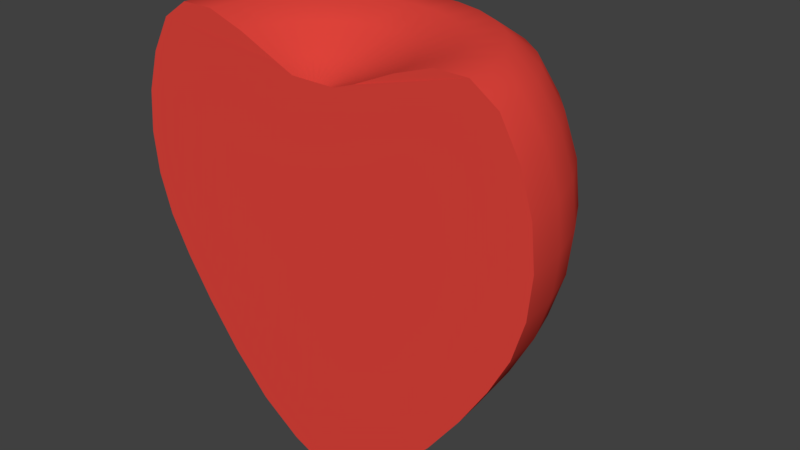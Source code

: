 # Source: Strawberry_Split.blend  (saved by Blender 2.78.0; exported with 4.5.12 LTS)
import bpy
from mathutils import Matrix  # noqa: F401  (used for matrix-valued properties, if any)

bpy.ops.wm.read_factory_settings(use_empty=True)
scene = bpy.context.scene
scene.name = 'Scene'

# ---- collections
col_collection_1 = bpy.data.collections.new('Collection 1'); scene.collection.children.link(col_collection_1)

# ---- materials (node trees are filled in below, after node groups)
mat_material_002 = bpy.data.materials.new('Material.002')
mat_material_002.alpha_threshold = 0.0
mat_material_002.use_transparent_shadow = False
mat_material_002.diffuse_color = (0.8, 0.06162, 0.04723, 1.0)
mat_material_002.roughness = 0.5
mat_material_003 = bpy.data.materials.new('Material.003')
mat_material_003.alpha_threshold = 0.0
mat_material_003.use_transparent_shadow = False
mat_material_003.diffuse_color = (0.8, 0.5806, 0.009803, 1.0)
mat_material_003.roughness = 0.5

# ---- material node trees

# ---- world
world_world = bpy.data.worlds.new('World'); scene.world = world_world
world_world.color = (0.05088, 0.05088, 0.05088)
world_world.use_sun_shadow = False
world_world.sun_shadow_jitter_overblur = 0.0
world_world.cycles.sampling_method = 'MANUAL'

# ---- meshes
me_sphere_001 = bpy.data.meshes.new('Sphere.001')
me_sphere_001.from_pydata([(0.1951, -3.266e-07, 0.4924), (0.3827, -3.192e-07, 0.576), (0.5556, -3.117e-07, 0.6346), (0.7071, -3.192e-07, 0.6335), (0.8315, -3.341e-07, 0.5481), (0.9239, -2.745e-07, 0.3822), (0.9808, -3.937e-07, 0.1951), (1.0, -3.788e-07, 7.55e-08), (0.9808, -3.937e-07, -0.1951), (0.9239, -2.298e-07, -0.3827), (0.8315, -3.341e-07, -0.5587), (0.7071, -3.192e-07, -0.7526), (0.5556, -3.415e-07, -0.9555), (0.3827, -3.043e-07, -1.14), (0.1951, -3.08e-07, -1.274), (-0.1951, -3.117e-07, 0.4924), (-0.3827, -2.819e-07, 0.576), (-0.5556, -2.819e-07, 0.6346), (-0.7071, -1.851e-07, 0.6335), (-0.8315, -1.404e-07, 0.5481), (-0.9239, -3.192e-07, 0.3822), (-0.9808, -9.567e-08, 0.1951), (-1.0, -1.404e-07, 7.55e-08), (-0.9808, -9.567e-08, -0.1951), (-0.9239, -3.192e-07, -0.3827), (-0.8315, -1.404e-07, -0.5587), (-0.7071, -1.851e-07, -0.7526), (-0.5556, -2.596e-07, -0.9555), (-0.3827, -2.521e-07, -1.14), (-0.1951, -3.155e-07, -1.274), (0.1048, -0.01032, 0.462), (0.105, -0.01034, -1.298), (-0.1048, -0.01032, 0.462), (-0.105, -0.01034, -1.298)], [], [(1, 0, 30, 32, 15, 16, 17, 18, 19, 20, 21, 22, 23, 24, 25, 26, 27, 28, 29, 33, 31, 14, 13, 12, 11, 10, 9, 8, 7, 6, 5, 4, 3, 2)])
me_sphere_001.polygons.foreach_set('use_smooth', [True] * 1)
_uv = me_sphere_001.uv_layers.new(name='UVMap')
_uv.uv.foreach_set('vector', [0.6701, 0.6617, 0.5777, 0.6204, 0.5336, 0.6104, 0.452, 0.6149, 0.414, 0.6273, 0.3415, 0.6674, 0.2736, 0.7154, 0.1812, 0.7047, 0.09551, 0.6674, 0.04463, 0.5897, 0.04375, 0.5083, 0.04643, 0.428, 0.06216, 0.3732, 0.08142, 0.3055, 0.1354, 0.2457, 0.1753, 0.2132, 0.2342, 0.1584, 0.2882, 0.0812, 0.3714, 0.04145, 0.4521, 0.03927, 0.5675, 0.05315, 0.6223, 0.07847, 0.6902, 0.1113, 0.7656, 0.1654, 0.8259, 0.2318, 0.8795, 0.2933, 0.9258, 0.3553, 0.9359, 0.408, 0.9653, 0.4802, 0.9404, 0.5281, 0.8738, 0.6049, 0.858, 0.6364, 0.8029, 0.6713, 0.718, 0.6693])
me_sphere_001.materials.append(mat_material_002)
me_sphere_001.materials.append(mat_material_003)
me_sphere_001.use_remesh_preserve_volume = False
me_sphere_001.use_remesh_preserve_attributes = False
me_sphere_001.use_mirror_vertex_groups = False
me_sphere_001.update()
me_sphere = bpy.data.meshes.new('Sphere')
me_sphere.from_pydata([(0.03806, 0.1913, 0.4924), (0.07466, 0.3753, 0.576), (0.1084, 0.5449, 0.6346), (0.1379, 0.6935, 0.6335), (0.1622, 0.8155, 0.5481), (0.1802, 0.9061, 0.3822), (0.1913, 0.9619, 0.1951), (0.1951, 0.9808, 7.55e-08), (0.1913, 0.9619, -0.1951), (0.1802, 0.9061, -0.3827), (0.1622, 0.8155, -0.5587), (0.1379, 0.6935, -0.7526), (0.1084, 0.5449, -0.9555), (0.07466, 0.3753, -1.14), (0.03806, 0.1913, -1.274), (0.07466, 0.1802, 0.4924), (0.1464, 0.3536, 0.576), (0.2126, 0.5133, 0.6346), (0.2706, 0.6533, 0.6335), (0.3182, 0.7682, 0.5481), (0.3536, 0.8536, 0.3822), (0.3753, 0.9061, 0.1951), (0.3827, 0.9239, 7.55e-08), (0.3753, 0.9061, -0.1951), (0.3536, 0.8536, -0.3827), (0.3182, 0.7682, -0.5587), (0.2706, 0.6533, -0.7526), (0.2126, 0.5133, -0.9555), (0.1464, 0.3536, -1.14), (0.07466, 0.1802, -1.274), (0.1084, 0.1622, 0.4924), (0.2126, 0.3182, 0.576), (0.3087, 0.4619, 0.6346), (0.3928, 0.5879, 0.6335), (0.4619, 0.6913, 0.5481), (0.5133, 0.7682, 0.3822), (0.5449, 0.8155, 0.1951), (0.5556, 0.8315, 7.55e-08), (0.5449, 0.8155, -0.1951), (0.5133, 0.7682, -0.3827), (0.4619, 0.6913, -0.5587), (0.3928, 0.5879, -0.7526), (0.3087, 0.4619, -0.9555), (0.2126, 0.3182, -1.14), (0.1084, 0.1622, -1.274), (0.1379, 0.1379, 0.4924), (0.2706, 0.2706, 0.576), (0.3928, 0.3928, 0.6346), (0.5, 0.5, 0.6335), (0.5879, 0.5879, 0.5481), (0.6533, 0.6533, 0.3822), (0.6935, 0.6935, 0.1951), (0.7071, 0.7071, 7.55e-08), (0.6935, 0.6935, -0.1951), (0.6533, 0.6533, -0.3827), (0.5879, 0.5879, -0.5587), (0.5, 0.5, -0.7526), (0.3928, 0.3928, -0.9555), (0.2706, 0.2706, -1.14), (0.1379, 0.1379, -1.274), (0.1622, 0.1084, 0.4924), (0.3182, 0.2126, 0.576), (0.4619, 0.3087, 0.6346), (0.5879, 0.3928, 0.6335), (0.6913, 0.4619, 0.5481), (0.7682, 0.5133, 0.3822), (0.8155, 0.5449, 0.1951), (0.8315, 0.5556, 7.55e-08), (0.8155, 0.5449, -0.1951), (0.7682, 0.5133, -0.3827), (0.6913, 0.4619, -0.5587), (0.5879, 0.3928, -0.7526), (0.4619, 0.3087, -0.9555), (0.3182, 0.2126, -1.14), (0.1622, 0.1084, -1.274), (0.0, -0.007897, -1.293), (0.1802, 0.07466, 0.4924), (0.3536, 0.1464, 0.576), (0.5133, 0.2126, 0.6346), (0.6533, 0.2706, 0.6335), (0.7682, 0.3182, 0.5481), (0.8536, 0.3536, 0.3822), (0.9061, 0.3753, 0.1951), (0.9239, 0.3827, 7.55e-08), (0.9061, 0.3753, -0.1951), (0.8536, 0.3536, -0.3827), (0.7682, 0.3182, -0.5587), (0.6533, 0.2706, -0.7526), (0.5133, 0.2126, -0.9555), (0.3536, 0.1464, -1.14), (0.1802, 0.07466, -1.274), (0.1913, 0.03806, 0.4924), (0.3753, 0.07466, 0.576), (0.5449, 0.1084, 0.6346), (0.6935, 0.1379, 0.6335), (0.8155, 0.1622, 0.5481), (0.9061, 0.1802, 0.3822), (0.9619, 0.1913, 0.1951), (0.9808, 0.1951, 7.55e-08), (0.9619, 0.1913, -0.1951), (0.9061, 0.1802, -0.3827), (0.8155, 0.1622, -0.5587), (0.6935, 0.1379, -0.7526), (0.5449, 0.1084, -0.9555), (0.3753, 0.07466, -1.14), (0.1913, 0.03806, -1.274), (0.1951, -3.266e-07, 0.4924), (0.3827, -3.192e-07, 0.576), (0.5556, -3.117e-07, 0.6346), (0.7071, -3.192e-07, 0.6335), (0.8315, -3.341e-07, 0.5481), (0.9239, -2.745e-07, 0.3822), (0.9808, -3.937e-07, 0.1951), (1.0, -3.788e-07, 7.55e-08), (0.9808, -3.937e-07, -0.1951), (0.9239, -2.298e-07, -0.3827), (0.8315, -3.341e-07, -0.5587), (0.7071, -3.192e-07, -0.7526), (0.5556, -3.415e-07, -0.9555), (0.3827, -3.043e-07, -1.14), (0.1951, -3.08e-07, -1.274), (-1.81e-07, -5.968e-07, 0.4259), (-0.1951, -3.117e-07, 0.4924), (-0.3827, -2.819e-07, 0.576), (-0.5556, -2.819e-07, 0.6346), (-0.7071, -1.851e-07, 0.6335), (-0.8315, -1.404e-07, 0.5481), (-0.9239, -3.192e-07, 0.3822), (-0.9808, -9.567e-08, 0.1951), (-1.0, -1.404e-07, 7.55e-08), (-0.9808, -9.567e-08, -0.1951), (-0.9239, -3.192e-07, -0.3827), (-0.8315, -1.404e-07, -0.5587), (-0.7071, -1.851e-07, -0.7526), (-0.5556, -2.596e-07, -0.9555), (-0.3827, -2.521e-07, -1.14), (-0.1951, -3.155e-07, -1.274), (-0.1913, 0.03806, 0.4924), (-0.3753, 0.07466, 0.576), (-0.5449, 0.1084, 0.6346), (-0.6935, 0.1379, 0.6335), (-0.8155, 0.1622, 0.5481), (-0.9061, 0.1802, 0.3822), (-0.9619, 0.1913, 0.1951), (-0.9808, 0.1951, 7.55e-08), (-0.9619, 0.1913, -0.1951), (-0.9061, 0.1802, -0.3827), (-0.8155, 0.1622, -0.5587), (-0.6935, 0.1379, -0.7526), (-0.5449, 0.1084, -0.9555), (-0.3753, 0.07466, -1.14), (-0.1913, 0.03806, -1.274), (-0.1802, 0.07466, 0.4924), (-0.3536, 0.1464, 0.576), (-0.5133, 0.2126, 0.6346), (-0.6533, 0.2706, 0.6335), (-0.7682, 0.3182, 0.5481), (-0.8536, 0.3536, 0.3822), (-0.9061, 0.3753, 0.1951), (-0.9239, 0.3827, 7.55e-08), (-0.9061, 0.3753, -0.1951), (-0.8536, 0.3536, -0.3827), (-0.7682, 0.3182, -0.5587), (-0.6533, 0.2706, -0.7526), (-0.5133, 0.2126, -0.9555), (-0.3536, 0.1464, -1.14), (-0.1802, 0.07466, -1.274), (-0.1622, 0.1084, 0.4924), (-0.3182, 0.2126, 0.576), (-0.4619, 0.3087, 0.6346), (-0.5879, 0.3928, 0.6335), (-0.6913, 0.4619, 0.5481), (-0.7682, 0.5133, 0.3822), (-0.8155, 0.5449, 0.1951), (-0.8315, 0.5556, 7.55e-08), (-0.8155, 0.5449, -0.1951), (-0.7682, 0.5133, -0.3827), (-0.6913, 0.4619, -0.5587), (-0.5879, 0.3928, -0.7526), (-0.4619, 0.3087, -0.9555), (-0.3182, 0.2126, -1.14), (-0.1622, 0.1084, -1.274), (-0.1379, 0.1379, 0.4924), (-0.2706, 0.2706, 0.576), (-0.3928, 0.3928, 0.6346), (-0.5, 0.5, 0.6335), (-0.5879, 0.5879, 0.5481), (-0.6533, 0.6533, 0.3822), (-0.6935, 0.6935, 0.1951), (-0.7071, 0.7071, 7.55e-08), (-0.6935, 0.6935, -0.1951), (-0.6533, 0.6533, -0.3827), (-0.5879, 0.5879, -0.5587), (-0.5, 0.5, -0.7526), (-0.3928, 0.3928, -0.9555), (-0.2706, 0.2706, -1.14), (-0.1379, 0.1379, -1.274), (-0.1084, 0.1622, 0.4924), (-0.2126, 0.3182, 0.576), (-0.3087, 0.4619, 0.6346), (-0.3928, 0.5879, 0.6335), (-0.4619, 0.6913, 0.5481), (-0.5133, 0.7682, 0.3822), (-0.5449, 0.8155, 0.1951), (-0.5556, 0.8315, 7.55e-08), (-0.5449, 0.8155, -0.1951), (-0.5133, 0.7682, -0.3827), (-0.4619, 0.6913, -0.5587), (-0.3928, 0.5879, -0.7526), (-0.3087, 0.4619, -0.9555), (-0.2126, 0.3182, -1.14), (-0.1084, 0.1622, -1.274), (-0.07466, 0.1802, 0.4924), (-0.1464, 0.3536, 0.576), (-0.2126, 0.5133, 0.6346), (-0.2706, 0.6533, 0.6335), (-0.3182, 0.7682, 0.5481), (-0.3536, 0.8536, 0.3822), (-0.3753, 0.9061, 0.1951), (-0.3827, 0.9239, 7.55e-08), (-0.3753, 0.9061, -0.1951), (-0.3536, 0.8536, -0.3827), (-0.3182, 0.7682, -0.5587), (-0.2706, 0.6533, -0.7526), (-0.2126, 0.5133, -0.9555), (-0.1464, 0.3536, -1.14), (-0.07466, 0.1802, -1.274), (-0.03806, 0.1913, 0.4924), (-0.07466, 0.3753, 0.576), (-0.1084, 0.5449, 0.6346), (-0.1379, 0.6935, 0.6335), (-0.1622, 0.8155, 0.5481), (-0.1802, 0.9061, 0.3822), (-0.1913, 0.9619, 0.1951), (-0.1951, 0.9808, 7.55e-08), (-0.1913, 0.9619, -0.1951), (-0.1802, 0.9061, -0.3827), (-0.1622, 0.8155, -0.5587), (-0.1379, 0.6935, -0.7526), (-0.1084, 0.5449, -0.9555), (-0.07466, 0.3753, -1.14), (-0.03806, 0.1913, -1.274), (3.749e-08, 0.1951, 0.4924), (7.847e-08, 0.3827, 0.576), (1.083e-07, 0.5556, 0.6346), (1.53e-07, 0.7071, 0.6335), (2.722e-07, 0.8315, 0.5481), (6.357e-08, 0.9239, 0.3822), (2.573e-07, 0.9808, 0.1951), (2.722e-07, 1.0, 7.55e-08), (2.573e-07, 0.9808, -0.1951), (6.357e-08, 0.9239, -0.3827), (2.722e-07, 0.8315, -0.5587), (1.53e-07, 0.7071, -0.7526), (1.232e-07, 0.5556, -0.9555), (7.847e-08, 0.3827, -1.14), (1.514e-08, 0.1951, -1.274), (0.01032, 0.1048, 0.462), (0.01034, 0.105, -1.298), (0.03057, 0.1008, 0.462), (0.03062, 0.1009, -1.298), (0.04965, 0.09288, 0.462), (0.04972, 0.09302, -1.298), (0.06681, 0.08141, 0.462), (0.06691, 0.08153, -1.298), (0.08141, 0.06681, 0.462), (0.08153, 0.06691, -1.298), (0.09288, 0.04965, 0.462), (0.09302, 0.04972, -1.298), (0.1008, 0.03057, 0.462), (0.1009, 0.03062, -1.298), (0.1048, 0.01032, 0.462), (0.105, 0.01034, -1.298), (0.1048, -0.01032, 0.462), (0.105, -0.01034, -1.298), (-0.1048, -0.01032, 0.462), (-0.105, -0.01034, -1.298), (-0.1048, 0.01032, 0.462), (-0.105, 0.01034, -1.298), (-0.1008, 0.03057, 0.462), (-0.1009, 0.03062, -1.298), (-0.09302, 0.04972, -1.298), (-0.09288, 0.04965, 0.462), (-0.08141, 0.06681, 0.462), (-0.08153, 0.06691, -1.298), (-0.06681, 0.08141, 0.462), (-0.06691, 0.08153, -1.298), (-0.04965, 0.09288, 0.462), (-0.04972, 0.09302, -1.298), (-0.03057, 0.1008, 0.462), (-0.03062, 0.1009, -1.298), (-0.01032, 0.1048, 0.462), (-0.01034, 0.105, -1.298)], [], [(242, 121, 257), (75, 256, 258), (0, 121, 259), (75, 14, 260), (15, 121, 261), (75, 29, 262), (30, 121, 263), (75, 44, 264), (45, 121, 265), (75, 59, 266), (60, 121, 267), (75, 74, 268), (76, 121, 269), (75, 90, 270), (91, 121, 271), (75, 105, 272), (106, 121, 273), (75, 120, 274), (122, 121, 277), (75, 136, 278), (74, 73, 89, 90), (14, 13, 28, 29), (211, 210, 225, 226), (151, 150, 165, 166), (89, 88, 103, 104), (28, 27, 42, 43), (225, 224, 239, 240), (165, 164, 179, 180), (103, 102, 117, 118), (42, 41, 56, 57), (137, 121, 279), (75, 151, 280), (239, 238, 253, 254), (179, 178, 193, 194), (133, 132, 147, 148), (75, 166, 281), (56, 55, 70, 71), (253, 252, 10, 11), (193, 192, 207, 208), (192, 177, 176, 191), (252, 237, 236, 251), (55, 40, 39, 54), (116, 101, 100, 115), (131, 130, 145, 146), (152, 121, 282), (54, 53, 68, 69), (251, 250, 8, 9), (191, 190, 205, 206), (167, 121, 283), (75, 181, 284), (145, 144, 159, 160), (68, 67, 83, 84), (8, 7, 22, 23), (205, 204, 219, 220), (159, 158, 173, 174), (83, 82, 97, 98), (22, 21, 36, 37), (219, 218, 233, 234), (173, 172, 187, 188), (182, 121, 285), (75, 196, 286), (97, 96, 111, 112), (36, 35, 50, 51), (233, 232, 247, 248), (187, 186, 201, 202), (127, 126, 141, 142), (197, 121, 287), (75, 211, 288), (50, 49, 64, 65), (247, 246, 4, 5), (246, 231, 230, 245), (49, 34, 33, 48), (110, 95, 94, 109), (186, 171, 170, 185), (185, 184, 199, 200), (125, 124, 139, 140), (48, 47, 62, 63), (245, 244, 2, 3), (212, 121, 289), (75, 226, 290), (199, 198, 213, 214), (139, 138, 153, 154), (227, 121, 291), (75, 241, 292), (62, 61, 77, 78), (2, 1, 16, 17), (213, 212, 227, 228), (153, 152, 167, 168), (77, 76, 91, 92), (16, 15, 30, 31), (121, 0, 257), (0, 242, 257), (256, 14, 258), (14, 75, 258), (121, 15, 259), (15, 0, 259), (14, 29, 260), (29, 75, 260), (121, 30, 261), (30, 15, 261), (29, 44, 262), (44, 75, 262), (121, 45, 263), (45, 30, 263), (44, 59, 264), (59, 75, 264), (121, 60, 265), (60, 45, 265), (59, 74, 266), (74, 75, 266), (121, 76, 267), (76, 60, 267), (74, 90, 268), (90, 75, 268), (121, 91, 269), (91, 76, 269), (90, 105, 270), (105, 75, 270), (121, 106, 271), (106, 91, 271), (105, 120, 272), (120, 75, 272), (121, 122, 275), (136, 75, 276), (121, 137, 277), (137, 122, 277), (136, 151, 278), (151, 75, 278), (105, 104, 119, 120), (59, 58, 73, 74), (44, 43, 58, 59), (90, 89, 104, 105), (256, 255, 13, 14), (241, 240, 255, 256), (29, 28, 43, 44), (196, 195, 210, 211), (181, 180, 195, 196), (226, 225, 240, 241), (136, 135, 150, 151), (166, 165, 180, 181), (73, 72, 88, 89), (58, 57, 72, 73), (104, 103, 118, 119), (13, 12, 27, 28), (255, 254, 12, 13), (43, 42, 57, 58), (210, 209, 224, 225), (195, 194, 209, 210), (240, 239, 254, 255), (150, 149, 164, 165), (134, 149, 150, 135), (180, 179, 194, 195), (134, 133, 148, 149), (88, 87, 102, 103), (72, 71, 87, 88), (27, 26, 41, 42), (12, 11, 26, 27), (57, 56, 71, 72), (121, 152, 279), (152, 137, 279), (151, 166, 280), (166, 75, 280), (224, 223, 238, 239), (209, 208, 223, 224), (254, 253, 11, 12), (164, 163, 178, 179), (148, 163, 164, 149), (194, 193, 208, 209), (148, 147, 162, 163), (166, 181, 281), (181, 75, 281), (102, 101, 116, 117), (87, 86, 101, 102), (41, 40, 55, 56), (26, 25, 40, 41), (71, 70, 86, 87), (238, 237, 252, 253), (223, 222, 237, 238), (11, 10, 25, 26), (178, 177, 192, 193), (162, 177, 178, 163), (208, 207, 222, 223), (207, 192, 191, 206), (222, 207, 206, 221), (177, 162, 161, 176), (10, 252, 251, 9), (25, 10, 9, 24), (237, 222, 221, 236), (70, 55, 54, 69), (86, 70, 69, 85), (40, 25, 24, 39), (101, 86, 85, 100), (147, 132, 131, 146), (161, 162, 147, 146), (146, 145, 160, 161), (121, 167, 282), (167, 152, 282), (100, 99, 114, 115), (85, 84, 99, 100), (39, 38, 53, 54), (24, 23, 38, 39), (69, 68, 84, 85), (236, 235, 250, 251), (221, 220, 235, 236), (9, 8, 23, 24), (176, 175, 190, 191), (160, 175, 176, 161), (206, 205, 220, 221), (121, 182, 283), (182, 167, 283), (181, 196, 284), (196, 75, 284), (130, 129, 144, 145), (160, 159, 174, 175), (99, 98, 113, 114), (53, 52, 67, 68), (38, 37, 52, 53), (84, 83, 98, 99), (250, 249, 7, 8), (235, 234, 249, 250), (23, 22, 37, 38), (190, 189, 204, 205), (174, 189, 190, 175), (220, 219, 234, 235), (144, 143, 158, 159), (129, 128, 143, 144), (174, 173, 188, 189), (67, 66, 82, 83), (52, 51, 66, 67), (98, 97, 112, 113), (7, 6, 21, 22), (249, 248, 6, 7), (37, 36, 51, 52), (204, 203, 218, 219), (188, 203, 204, 189), (234, 233, 248, 249), (158, 157, 172, 173), (143, 142, 157, 158), (188, 187, 202, 203), (128, 127, 142, 143), (121, 197, 285), (197, 182, 285), (196, 211, 286), (211, 75, 286), (82, 81, 96, 97), (66, 65, 81, 82), (21, 20, 35, 36), (6, 5, 20, 21), (51, 50, 65, 66), (218, 217, 232, 233), (202, 217, 218, 203), (248, 247, 5, 6), (172, 171, 186, 187), (157, 156, 171, 172), (202, 201, 216, 217), (142, 141, 156, 157), (121, 212, 287), (212, 197, 287), (211, 226, 288), (226, 75, 288), (96, 95, 110, 111), (81, 80, 95, 96), (35, 34, 49, 50), (20, 19, 34, 35), (65, 64, 80, 81), (232, 231, 246, 247), (216, 231, 232, 217), (5, 4, 19, 20), (4, 246, 245, 3), (19, 4, 3, 18), (231, 216, 215, 230), (64, 49, 48, 63), (80, 64, 63, 79), (34, 19, 18, 33), (95, 80, 79, 94), (141, 126, 125, 140), (156, 141, 140, 155), (201, 186, 185, 200), (215, 216, 201, 200), (171, 156, 155, 170), (170, 169, 184, 185), (155, 154, 169, 170), (200, 199, 214, 215), (140, 139, 154, 155), (94, 93, 108, 109), (79, 78, 93, 94), (33, 32, 47, 48), (18, 17, 32, 33), (63, 62, 78, 79), (230, 229, 244, 245), (214, 229, 230, 215), (3, 2, 17, 18), (121, 227, 289), (227, 212, 289), (226, 241, 290), (241, 75, 290), (184, 183, 198, 199), (169, 168, 183, 184), (214, 213, 228, 229), (124, 123, 138, 139), (154, 153, 168, 169), (93, 92, 107, 108), (121, 242, 291), (242, 227, 291), (241, 256, 292), (256, 75, 292), (47, 46, 61, 62), (32, 31, 46, 47), (78, 77, 92, 93), (244, 243, 1, 2), (228, 243, 244, 229), (17, 16, 31, 32), (198, 197, 212, 213), (183, 182, 197, 198), (228, 227, 242, 243), (138, 137, 152, 153), (123, 122, 137, 138), (168, 167, 182, 183), (61, 60, 76, 77), (46, 45, 60, 61), (92, 91, 106, 107), (1, 0, 15, 16), (1, 243, 242, 0), (31, 30, 45, 46)])
me_sphere.polygons.foreach_set('use_smooth', [True] * 324)
_uv = me_sphere.uv_layers.new(name='UVMap')
_uv.uv.foreach_set('vector', [0.3109, 0.3211, 0.2754, 0.2964, 0.2952, 0.3074, 0.6736, 0.5632, 0.6539, 0.55, 0.6623, 0.5534, 0.3114, 0.3115, 0.2754, 0.2964, 0.2952, 0.3019, 0.6736, 0.5632, 0.6551, 0.5436, 0.6633, 0.5499, 0.311, 0.3013, 0.2754, 0.2964, 0.2946, 0.2963, 0.6736, 0.5632, 0.6573, 0.538, 0.6648, 0.5471, 0.3095, 0.2909, 0.2754, 0.2964, 0.2934, 0.2905, 0.6736, 0.5632, 0.6603, 0.5335, 0.667, 0.545, 0.3069, 0.2805, 0.2754, 0.2964, 0.2916, 0.2849, 0.6736, 0.5632, 0.6643, 0.5303, 0.6695, 0.5439, 0.3032, 0.2702, 0.2754, 0.2964, 0.2893, 0.2795, 0.6736, 0.5632, 0.6691, 0.5286, 0.6725, 0.5438, 0.2985, 0.2606, 0.2754, 0.2964, 0.2864, 0.2746, 0.6736, 0.5632, 0.6747, 0.5289, 0.6758, 0.545, 0.2928, 0.2519, 0.2754, 0.2964, 0.2831, 0.2704, 0.6736, 0.5632, 0.6811, 0.5314, 0.6793, 0.5474, 0.2864, 0.2445, 0.2754, 0.2964, 0.2795, 0.2669, 0.6736, 0.5632, 0.6882, 0.5368, 0.6831, 0.5518, 0.2726, 0.3548, 0.2754, 0.2964, 0.2759, 0.3284, 0.6736, 0.5632, 0.6804, 0.6027, 0.6752, 0.5833, 0.6691, 0.5286, 0.6527, 0.4758, 0.6631, 0.4705, 0.6747, 0.5289, 0.6551, 0.5436, 0.6278, 0.5172, 0.6317, 0.5045, 0.6573, 0.538, 0.6562, 0.5722, 0.628, 0.578, 0.6256, 0.5616, 0.6544, 0.5645, 0.6735, 0.599, 0.6563, 0.6466, 0.6461, 0.6297, 0.6676, 0.5935, 0.6631, 0.4705, 0.6397, 0.4057, 0.6556, 0.3947, 0.6751, 0.468, 0.6317, 0.5045, 0.6008, 0.4697, 0.6074, 0.4516, 0.6371, 0.4932, 0.6256, 0.5616, 0.5919, 0.5534, 0.5916, 0.5308, 0.6248, 0.5459, 0.6461, 0.6297, 0.6131, 0.6571, 0.6042, 0.6291, 0.6381, 0.6123, 0.6556, 0.3947, 0.6261, 0.3236, 0.6475, 0.3041, 0.6747, 0.3871, 0.6074, 0.4516, 0.5759, 0.4145, 0.5844, 0.3909, 0.6159, 0.4347, 0.2798, 0.3568, 0.2754, 0.2964, 0.2797, 0.329, 0.6736, 0.5632, 0.6735, 0.599, 0.6718, 0.5812, 0.5916, 0.5308, 0.5588, 0.5142, 0.5608, 0.4881, 0.593, 0.5094, 0.6042, 0.6291, 0.567, 0.6352, 0.5621, 0.6017, 0.598, 0.6025, 0.6004, 0.7554, 0.556, 0.7764, 0.5443, 0.7213, 0.5852, 0.7117, 0.6736, 0.5632, 0.6676, 0.5935, 0.6687, 0.5783, 0.5844, 0.3909, 0.5547, 0.3569, 0.5643, 0.3273, 0.5953, 0.3677, 0.5608, 0.4881, 0.5329, 0.4697, 0.5365, 0.4415, 0.5643, 0.4629, 0.5621, 0.6017, 0.5297, 0.5948, 0.5287, 0.5605, 0.5593, 0.5707, 0.5297, 0.5948, 0.5323, 0.6325, 0.5026, 0.6239, 0.5026, 0.5847, 0.5329, 0.4697, 0.5304, 0.4986, 0.5073, 0.485, 0.5102, 0.4548, 0.5547, 0.3569, 0.5472, 0.3855, 0.523, 0.3645, 0.5292, 0.3326, 0.6133, 0.2328, 0.5924, 0.2647, 0.5594, 0.2211, 0.5772, 0.1747, 0.5129, 0.777, 0.4697, 0.7666, 0.4702, 0.7054, 0.5071, 0.7182, 0.2867, 0.3566, 0.2754, 0.2964, 0.2832, 0.3286, 0.5292, 0.3326, 0.5043, 0.3125, 0.5096, 0.2754, 0.5369, 0.2986, 0.5102, 0.4548, 0.4888, 0.4406, 0.4921, 0.41, 0.5136, 0.425, 0.5026, 0.5847, 0.477, 0.5712, 0.4798, 0.5358, 0.5035, 0.5492, 0.2929, 0.3545, 0.2754, 0.2964, 0.2864, 0.327, 0.6736, 0.5632, 0.6628, 0.587, 0.6662, 0.5746, 0.4702, 0.7054, 0.4336, 0.6831, 0.4408, 0.6343, 0.472, 0.6544, 0.5096, 0.2754, 0.4823, 0.2572, 0.4849, 0.2132, 0.516, 0.234, 0.4921, 0.41, 0.4711, 0.396, 0.4741, 0.3645, 0.4957, 0.3789, 0.4798, 0.5358, 0.4569, 0.5206, 0.4609, 0.4883, 0.4826, 0.5028, 0.4408, 0.6343, 0.4108, 0.6079, 0.4205, 0.5699, 0.4469, 0.5922, 0.4849, 0.2132, 0.4539, 0.1996, 0.451, 0.1477, 0.4875, 0.1619, 0.4741, 0.3645, 0.4526, 0.3517, 0.4542, 0.3187, 0.4769, 0.3315, 0.4609, 0.4883, 0.4396, 0.4726, 0.4439, 0.4427, 0.4646, 0.4572, 0.4205, 0.5699, 0.3949, 0.5436, 0.4047, 0.5133, 0.4282, 0.5354, 0.2983, 0.3505, 0.2754, 0.2964, 0.2892, 0.3245, 0.6736, 0.5632, 0.659, 0.5797, 0.6642, 0.5705, 0.451, 0.1477, 0.4158, 0.1438, 0.4039, 0.0857, 0.4456, 0.08515, 0.4542, 0.3187, 0.4313, 0.3082, 0.4305, 0.2737, 0.4551, 0.2832, 0.4439, 0.4427, 0.4232, 0.4276, 0.4268, 0.3993, 0.4474, 0.4129, 0.4047, 0.5133, 0.3824, 0.488, 0.3911, 0.4627, 0.4124, 0.484, 0.3437, 0.6478, 0.3127, 0.5885, 0.3383, 0.564, 0.3658, 0.6105, 0.3029, 0.345, 0.2754, 0.2964, 0.2915, 0.3212, 0.6736, 0.5632, 0.6562, 0.5722, 0.6628, 0.5661, 0.4305, 0.2737, 0.4064, 0.2677, 0.4019, 0.2325, 0.428, 0.2358, 0.4268, 0.3993, 0.4062, 0.3855, 0.4085, 0.3584, 0.4294, 0.3703, 0.4062, 0.3855, 0.4027, 0.4117, 0.3855, 0.398, 0.3889, 0.374, 0.4064, 0.2677, 0.4087, 0.3, 0.3898, 0.2951, 0.3866, 0.2655, 0.3676, 0.1002, 0.3837, 0.1498, 0.3598, 0.1621, 0.3418, 0.1209, 0.3824, 0.488, 0.3713, 0.5133, 0.3531, 0.486, 0.3646, 0.4652, 0.3646, 0.4652, 0.346, 0.4383, 0.3549, 0.4208, 0.3735, 0.4435, 0.2954, 0.5359, 0.283, 0.4825, 0.3038, 0.4776, 0.3196, 0.5229, 0.3866, 0.2655, 0.3655, 0.2658, 0.3593, 0.2388, 0.3809, 0.2338, 0.3889, 0.374, 0.3698, 0.3612, 0.3712, 0.339, 0.3909, 0.3491, 0.3065, 0.3381, 0.2754, 0.2964, 0.2933, 0.3172, 0.6736, 0.5632, 0.6544, 0.5645, 0.662, 0.5617, 0.3549, 0.4208, 0.3307, 0.3881, 0.3367, 0.3746, 0.3617, 0.4021, 0.3038, 0.4776, 0.2896, 0.4202, 0.3026, 0.4166, 0.321, 0.4675, 0.3092, 0.3301, 0.2754, 0.2964, 0.2945, 0.3125, 0.6736, 0.5632, 0.6537, 0.5571, 0.6618, 0.5574, 0.3593, 0.2388, 0.3325, 0.2504, 0.3247, 0.2307, 0.3503, 0.2104, 0.3712, 0.339, 0.3446, 0.3263, 0.3442, 0.3083, 0.3712, 0.3159, 0.3367, 0.3746, 0.3065, 0.3381, 0.3092, 0.3301, 0.341, 0.3597, 0.3026, 0.4166, 0.2867, 0.3566, 0.2929, 0.3545, 0.3138, 0.4096, 0.3247, 0.2307, 0.2985, 0.2606, 0.2928, 0.2519, 0.3145, 0.2116, 0.3442, 0.3083, 0.311, 0.3013, 0.3095, 0.2909, 0.3422, 0.2895, 0.2754, 0.2964, 0.3114, 0.3115, 0.2952, 0.3074, 0.3114, 0.3115, 0.3109, 0.3211, 0.2952, 0.3074, 0.6539, 0.55, 0.6551, 0.5436, 0.6623, 0.5534, 0.6551, 0.5436, 0.6736, 0.5632, 0.6623, 0.5534, 0.2754, 0.2964, 0.311, 0.3013, 0.2952, 0.3019, 0.311, 0.3013, 0.3114, 0.3115, 0.2952, 0.3019, 0.6551, 0.5436, 0.6573, 0.538, 0.6633, 0.5499, 0.6573, 0.538, 0.6736, 0.5632, 0.6633, 0.5499, 0.2754, 0.2964, 0.3095, 0.2909, 0.2946, 0.2963, 0.3095, 0.2909, 0.311, 0.3013, 0.2946, 0.2963, 0.6573, 0.538, 0.6603, 0.5335, 0.6648, 0.5471, 0.6603, 0.5335, 0.6736, 0.5632, 0.6648, 0.5471, 0.2754, 0.2964, 0.3069, 0.2805, 0.2934, 0.2905, 0.3069, 0.2805, 0.3095, 0.2909, 0.2934, 0.2905, 0.6603, 0.5335, 0.6643, 0.5303, 0.667, 0.545, 0.6643, 0.5303, 0.6736, 0.5632, 0.667, 0.545, 0.2754, 0.2964, 0.3032, 0.2702, 0.2916, 0.2849, 0.3032, 0.2702, 0.3069, 0.2805, 0.2916, 0.2849, 0.6643, 0.5303, 0.6691, 0.5286, 0.6695, 0.5439, 0.6691, 0.5286, 0.6736, 0.5632, 0.6695, 0.5439, 0.2754, 0.2964, 0.2985, 0.2606, 0.2893, 0.2795, 0.2985, 0.2606, 0.3032, 0.2702, 0.2893, 0.2795, 0.6691, 0.5286, 0.6747, 0.5289, 0.6725, 0.5438, 0.6747, 0.5289, 0.6736, 0.5632, 0.6725, 0.5438, 0.2754, 0.2964, 0.2928, 0.2519, 0.2864, 0.2746, 0.2928, 0.2519, 0.2985, 0.2606, 0.2864, 0.2746, 0.6747, 0.5289, 0.6811, 0.5314, 0.6758, 0.545, 0.6811, 0.5314, 0.6736, 0.5632, 0.6758, 0.545, 0.2754, 0.2964, 0.2864, 0.2445, 0.2831, 0.2704, 0.2864, 0.2445, 0.2928, 0.2519, 0.2831, 0.2704, 0.6811, 0.5314, 0.6882, 0.5368, 0.6793, 0.5474, 0.6882, 0.5368, 0.6736, 0.5632, 0.6793, 0.5474, 0.2754, 0.2964, 0.2726, 0.3548, 0.272, 0.3268, 0.6804, 0.6027, 0.6736, 0.5632, 0.6792, 0.5841, 0.2754, 0.2964, 0.2798, 0.3568, 0.2759, 0.3284, 0.2798, 0.3568, 0.2726, 0.3548, 0.2759, 0.3284, 0.6804, 0.6027, 0.6735, 0.599, 0.6752, 0.5833, 0.6735, 0.599, 0.6736, 0.5632, 0.6752, 0.5833, 0.6811, 0.5314, 0.6751, 0.468, 0.6891, 0.4689, 0.6882, 0.5368, 0.6643, 0.5303, 0.6441, 0.4835, 0.6527, 0.4758, 0.6691, 0.5286, 0.6603, 0.5335, 0.6371, 0.4932, 0.6441, 0.4835, 0.6643, 0.5303, 0.6747, 0.5289, 0.6631, 0.4705, 0.6751, 0.468, 0.6811, 0.5314, 0.6539, 0.55, 0.6255, 0.531, 0.6278, 0.5172, 0.6551, 0.5436, 0.6537, 0.5571, 0.6248, 0.5459, 0.6255, 0.531, 0.6539, 0.55, 0.6573, 0.538, 0.6317, 0.5045, 0.6371, 0.4932, 0.6603, 0.5335, 0.659, 0.5797, 0.6321, 0.595, 0.628, 0.578, 0.6562, 0.5722, 0.6628, 0.587, 0.6381, 0.6123, 0.6321, 0.595, 0.659, 0.5797, 0.6544, 0.5645, 0.6256, 0.5616, 0.6248, 0.5459, 0.6537, 0.5571, 0.6804, 0.6027, 0.6687, 0.6629, 0.6563, 0.6466, 0.6735, 0.599, 0.6676, 0.5935, 0.6461, 0.6297, 0.6381, 0.6123, 0.6628, 0.587, 0.6527, 0.4758, 0.6266, 0.4193, 0.6397, 0.4057, 0.6631, 0.4705, 0.6441, 0.4835, 0.6159, 0.4347, 0.6266, 0.4193, 0.6527, 0.4758, 0.6751, 0.468, 0.6556, 0.3947, 0.6747, 0.3871, 0.6891, 0.4689, 0.6278, 0.5172, 0.5961, 0.489, 0.6008, 0.4697, 0.6317, 0.5045, 0.6255, 0.531, 0.593, 0.5094, 0.5961, 0.489, 0.6278, 0.5172, 0.6371, 0.4932, 0.6074, 0.4516, 0.6159, 0.4347, 0.6441, 0.4835, 0.628, 0.578, 0.5939, 0.5773, 0.5919, 0.5534, 0.6256, 0.5616, 0.6321, 0.595, 0.598, 0.6025, 0.5939, 0.5773, 0.628, 0.578, 0.6248, 0.5459, 0.5916, 0.5308, 0.593, 0.5094, 0.6255, 0.531, 0.6563, 0.6466, 0.6251, 0.6868, 0.6131, 0.6571, 0.6461, 0.6297, 0.6401, 0.7162, 0.6251, 0.6868, 0.6563, 0.6466, 0.6687, 0.6629, 0.6381, 0.6123, 0.6042, 0.6291, 0.598, 0.6025, 0.6321, 0.595, 0.6401, 0.7162, 0.6004, 0.7554, 0.5852, 0.7117, 0.6251, 0.6868, 0.6397, 0.4057, 0.6089, 0.3451, 0.6261, 0.3236, 0.6556, 0.3947, 0.6266, 0.4193, 0.5953, 0.3677, 0.6089, 0.3451, 0.6397, 0.4057, 0.6008, 0.4697, 0.5693, 0.4384, 0.5759, 0.4145, 0.6074, 0.4516, 0.5961, 0.489, 0.5643, 0.4629, 0.5693, 0.4384, 0.6008, 0.4697, 0.6159, 0.4347, 0.5844, 0.3909, 0.5953, 0.3677, 0.6266, 0.4193, 0.2754, 0.2964, 0.2867, 0.3566, 0.2797, 0.329, 0.2867, 0.3566, 0.2798, 0.3568, 0.2797, 0.329, 0.6735, 0.599, 0.6676, 0.5935, 0.6718, 0.5812, 0.6676, 0.5935, 0.6736, 0.5632, 0.6718, 0.5812, 0.5919, 0.5534, 0.5583, 0.5416, 0.5588, 0.5142, 0.5916, 0.5308, 0.5939, 0.5773, 0.5593, 0.5707, 0.5583, 0.5416, 0.5919, 0.5534, 0.593, 0.5094, 0.5608, 0.4881, 0.5643, 0.4629, 0.5961, 0.489, 0.6131, 0.6571, 0.5746, 0.6724, 0.567, 0.6352, 0.6042, 0.6291, 0.5852, 0.7117, 0.5746, 0.6724, 0.6131, 0.6571, 0.6251, 0.6868, 0.598, 0.6025, 0.5621, 0.6017, 0.5593, 0.5707, 0.5939, 0.5773, 0.5852, 0.7117, 0.5443, 0.7213, 0.5368, 0.6739, 0.5746, 0.6724, 0.6676, 0.5935, 0.6628, 0.587, 0.6687, 0.5783, 0.6628, 0.587, 0.6736, 0.5632, 0.6687, 0.5783, 0.6261, 0.3236, 0.5924, 0.2647, 0.6133, 0.2328, 0.6475, 0.3041, 0.6089, 0.3451, 0.5765, 0.2966, 0.5924, 0.2647, 0.6261, 0.3236, 0.5759, 0.4145, 0.5472, 0.3855, 0.5547, 0.3569, 0.5844, 0.3909, 0.5693, 0.4384, 0.5412, 0.4136, 0.5472, 0.3855, 0.5759, 0.4145, 0.5953, 0.3677, 0.5643, 0.3273, 0.5765, 0.2966, 0.6089, 0.3451, 0.5588, 0.5142, 0.5304, 0.4986, 0.5329, 0.4697, 0.5608, 0.4881, 0.5583, 0.5416, 0.529, 0.5286, 0.5304, 0.4986, 0.5588, 0.5142, 0.5643, 0.4629, 0.5365, 0.4415, 0.5412, 0.4136, 0.5693, 0.4384, 0.567, 0.6352, 0.5323, 0.6325, 0.5297, 0.5948, 0.5621, 0.6017, 0.5368, 0.6739, 0.5323, 0.6325, 0.567, 0.6352, 0.5746, 0.6724, 0.5593, 0.5707, 0.5287, 0.5605, 0.529, 0.5286, 0.5583, 0.5416, 0.5287, 0.5605, 0.5297, 0.5948, 0.5026, 0.5847, 0.5035, 0.5492, 0.529, 0.5286, 0.5287, 0.5605, 0.5035, 0.5492, 0.5051, 0.5162, 0.5323, 0.6325, 0.5368, 0.6739, 0.5039, 0.6677, 0.5026, 0.6239, 0.5365, 0.4415, 0.5329, 0.4697, 0.5102, 0.4548, 0.5136, 0.425, 0.5412, 0.4136, 0.5365, 0.4415, 0.5136, 0.425, 0.5179, 0.3951, 0.5304, 0.4986, 0.529, 0.5286, 0.5051, 0.5162, 0.5073, 0.485, 0.5643, 0.3273, 0.5547, 0.3569, 0.5292, 0.3326, 0.5369, 0.2986, 0.5765, 0.2966, 0.5643, 0.3273, 0.5369, 0.2986, 0.5466, 0.2618, 0.5472, 0.3855, 0.5412, 0.4136, 0.5179, 0.3951, 0.523, 0.3645, 0.5924, 0.2647, 0.5765, 0.2966, 0.5466, 0.2618, 0.5594, 0.2211, 0.5443, 0.7213, 0.556, 0.7764, 0.5129, 0.777, 0.5071, 0.7182, 0.5039, 0.6677, 0.5368, 0.6739, 0.5443, 0.7213, 0.5071, 0.7182, 0.5071, 0.7182, 0.4702, 0.7054, 0.472, 0.6544, 0.5039, 0.6677, 0.2754, 0.2964, 0.2929, 0.3545, 0.2832, 0.3286, 0.2929, 0.3545, 0.2867, 0.3566, 0.2832, 0.3286, 0.5594, 0.2211, 0.5241, 0.1865, 0.5346, 0.13, 0.5772, 0.1747, 0.5466, 0.2618, 0.516, 0.234, 0.5241, 0.1865, 0.5594, 0.2211, 0.523, 0.3645, 0.4998, 0.3467, 0.5043, 0.3125, 0.5292, 0.3326, 0.5179, 0.3951, 0.4957, 0.3789, 0.4998, 0.3467, 0.523, 0.3645, 0.5369, 0.2986, 0.5096, 0.2754, 0.516, 0.234, 0.5466, 0.2618, 0.5073, 0.485, 0.4856, 0.4713, 0.4888, 0.4406, 0.5102, 0.4548, 0.5051, 0.5162, 0.4826, 0.5028, 0.4856, 0.4713, 0.5073, 0.485, 0.5136, 0.425, 0.4921, 0.41, 0.4957, 0.3789, 0.5179, 0.3951, 0.5026, 0.6239, 0.4744, 0.6105, 0.477, 0.5712, 0.5026, 0.5847, 0.472, 0.6544, 0.4744, 0.6105, 0.5026, 0.6239, 0.5039, 0.6677, 0.5035, 0.5492, 0.4798, 0.5358, 0.4826, 0.5028, 0.5051, 0.5162, 0.2754, 0.2964, 0.2983, 0.3505, 0.2864, 0.327, 0.2983, 0.3505, 0.2929, 0.3545, 0.2864, 0.327, 0.6628, 0.587, 0.659, 0.5797, 0.6662, 0.5746, 0.659, 0.5797, 0.6736, 0.5632, 0.6662, 0.5746, 0.4697, 0.7666, 0.4252, 0.7419, 0.4336, 0.6831, 0.4702, 0.7054, 0.472, 0.6544, 0.4408, 0.6343, 0.4469, 0.5922, 0.4744, 0.6105, 0.5241, 0.1865, 0.4875, 0.1619, 0.49, 0.0999, 0.5346, 0.13, 0.5043, 0.3125, 0.4797, 0.2961, 0.4823, 0.2572, 0.5096, 0.2754, 0.4998, 0.3467, 0.4769, 0.3315, 0.4797, 0.2961, 0.5043, 0.3125, 0.516, 0.234, 0.4849, 0.2132, 0.4875, 0.1619, 0.5241, 0.1865, 0.4888, 0.4406, 0.468, 0.4267, 0.4711, 0.396, 0.4921, 0.41, 0.4856, 0.4713, 0.4646, 0.4572, 0.468, 0.4267, 0.4888, 0.4406, 0.4957, 0.3789, 0.4741, 0.3645, 0.4769, 0.3315, 0.4998, 0.3467, 0.477, 0.5712, 0.4523, 0.5552, 0.4569, 0.5206, 0.4798, 0.5358, 0.4469, 0.5922, 0.4523, 0.5552, 0.477, 0.5712, 0.4744, 0.6105, 0.4826, 0.5028, 0.4609, 0.4883, 0.4646, 0.4572, 0.4856, 0.4713, 0.4336, 0.6831, 0.3983, 0.651, 0.4108, 0.6079, 0.4408, 0.6343, 0.4252, 0.7419, 0.3814, 0.7023, 0.3983, 0.651, 0.4336, 0.6831, 0.4469, 0.5922, 0.4205, 0.5699, 0.4282, 0.5354, 0.4523, 0.5552, 0.4823, 0.2572, 0.4551, 0.244, 0.4539, 0.1996, 0.4849, 0.2132, 0.4797, 0.2961, 0.4551, 0.2832, 0.4551, 0.244, 0.4823, 0.2572, 0.4875, 0.1619, 0.451, 0.1477, 0.4456, 0.08515, 0.49, 0.0999, 0.4711, 0.396, 0.4503, 0.3828, 0.4526, 0.3517, 0.4741, 0.3645, 0.468, 0.4267, 0.4474, 0.4129, 0.4503, 0.3828, 0.4711, 0.396, 0.4769, 0.3315, 0.4542, 0.3187, 0.4551, 0.2832, 0.4797, 0.2961, 0.4569, 0.5206, 0.4344, 0.5035, 0.4396, 0.4726, 0.4609, 0.4883, 0.4282, 0.5354, 0.4344, 0.5035, 0.4569, 0.5206, 0.4523, 0.5552, 0.4646, 0.4572, 0.4439, 0.4427, 0.4474, 0.4129, 0.468, 0.4267, 0.4108, 0.6079, 0.3823, 0.5758, 0.3949, 0.5436, 0.4205, 0.5699, 0.3983, 0.651, 0.3658, 0.6105, 0.3823, 0.5758, 0.4108, 0.6079, 0.4282, 0.5354, 0.4047, 0.5133, 0.4124, 0.484, 0.4344, 0.5035, 0.3814, 0.7023, 0.3437, 0.6478, 0.3658, 0.6105, 0.3983, 0.651, 0.2754, 0.2964, 0.3029, 0.345, 0.2892, 0.3245, 0.3029, 0.345, 0.2983, 0.3505, 0.2892, 0.3245, 0.659, 0.5797, 0.6562, 0.5722, 0.6642, 0.5705, 0.6562, 0.5722, 0.6736, 0.5632, 0.6642, 0.5705, 0.4539, 0.1996, 0.4234, 0.193, 0.4158, 0.1438, 0.451, 0.1477, 0.4551, 0.244, 0.428, 0.2358, 0.4234, 0.193, 0.4539, 0.1996, 0.4526, 0.3517, 0.4309, 0.3401, 0.4313, 0.3082, 0.4542, 0.3187, 0.4503, 0.3828, 0.4294, 0.3703, 0.4309, 0.3401, 0.4526, 0.3517, 0.4551, 0.2832, 0.4305, 0.2737, 0.428, 0.2358, 0.4551, 0.244, 0.4396, 0.4726, 0.4184, 0.4557, 0.4232, 0.4276, 0.4439, 0.4427, 0.4124, 0.484, 0.4184, 0.4557, 0.4396, 0.4726, 0.4344, 0.5035, 0.4474, 0.4129, 0.4268, 0.3993, 0.4294, 0.3703, 0.4503, 0.3828, 0.3949, 0.5436, 0.3713, 0.5133, 0.3824, 0.488, 0.4047, 0.5133, 0.3823, 0.5758, 0.357, 0.5387, 0.3713, 0.5133, 0.3949, 0.5436, 0.4124, 0.484, 0.3911, 0.4627, 0.3976, 0.4373, 0.4184, 0.4557, 0.3658, 0.6105, 0.3383, 0.564, 0.357, 0.5387, 0.3823, 0.5758, 0.2754, 0.2964, 0.3065, 0.3381, 0.2915, 0.3212, 0.3065, 0.3381, 0.3029, 0.345, 0.2915, 0.3212, 0.6562, 0.5722, 0.6544, 0.5645, 0.6628, 0.5661, 0.6544, 0.5645, 0.6736, 0.5632, 0.6628, 0.5661, 0.4158, 0.1438, 0.3837, 0.1498, 0.3676, 0.1002, 0.4039, 0.0857, 0.4234, 0.193, 0.3947, 0.1936, 0.3837, 0.1498, 0.4158, 0.1438, 0.4313, 0.3082, 0.4087, 0.3, 0.4064, 0.2677, 0.4305, 0.2737, 0.4309, 0.3401, 0.4093, 0.33, 0.4087, 0.3, 0.4313, 0.3082, 0.428, 0.2358, 0.4019, 0.2325, 0.3947, 0.1936, 0.4234, 0.193, 0.4232, 0.4276, 0.4027, 0.4117, 0.4062, 0.3855, 0.4268, 0.3993, 0.3976, 0.4373, 0.4027, 0.4117, 0.4232, 0.4276, 0.4184, 0.4557, 0.4294, 0.3703, 0.4085, 0.3584, 0.4093, 0.33, 0.4309, 0.3401, 0.4085, 0.3584, 0.4062, 0.3855, 0.3889, 0.374, 0.3909, 0.3491, 0.4093, 0.33, 0.4085, 0.3584, 0.3909, 0.3491, 0.3912, 0.3228, 0.4027, 0.4117, 0.3976, 0.4373, 0.3804, 0.4211, 0.3855, 0.398, 0.4019, 0.2325, 0.4064, 0.2677, 0.3866, 0.2655, 0.3809, 0.2338, 0.3947, 0.1936, 0.4019, 0.2325, 0.3809, 0.2338, 0.3723, 0.1995, 0.4087, 0.3, 0.4093, 0.33, 0.3912, 0.3228, 0.3898, 0.2951, 0.3837, 0.1498, 0.3947, 0.1936, 0.3723, 0.1995, 0.3598, 0.1621, 0.3383, 0.564, 0.3127, 0.5885, 0.2954, 0.5359, 0.3196, 0.5229, 0.357, 0.5387, 0.3383, 0.564, 0.3196, 0.5229, 0.3384, 0.5056, 0.3911, 0.4627, 0.3824, 0.488, 0.3646, 0.4652, 0.3735, 0.4435, 0.3804, 0.4211, 0.3976, 0.4373, 0.3911, 0.4627, 0.3735, 0.4435, 0.3713, 0.5133, 0.357, 0.5387, 0.3384, 0.5056, 0.3531, 0.486, 0.3531, 0.486, 0.3349, 0.4541, 0.346, 0.4383, 0.3646, 0.4652, 0.3384, 0.5056, 0.321, 0.4675, 0.3349, 0.4541, 0.3531, 0.486, 0.3735, 0.4435, 0.3549, 0.4208, 0.3617, 0.4021, 0.3804, 0.4211, 0.3196, 0.5229, 0.3038, 0.4776, 0.321, 0.4675, 0.3384, 0.5056, 0.3598, 0.1621, 0.3379, 0.1811, 0.3212, 0.1519, 0.3418, 0.1209, 0.3723, 0.1995, 0.3503, 0.2104, 0.3379, 0.1811, 0.3598, 0.1621, 0.3898, 0.2951, 0.3693, 0.2915, 0.3655, 0.2658, 0.3866, 0.2655, 0.3912, 0.3228, 0.3712, 0.3159, 0.3693, 0.2915, 0.3898, 0.2951, 0.3809, 0.2338, 0.3593, 0.2388, 0.3503, 0.2104, 0.3723, 0.1995, 0.3855, 0.398, 0.3664, 0.3821, 0.3698, 0.3612, 0.3889, 0.374, 0.3617, 0.4021, 0.3664, 0.3821, 0.3855, 0.398, 0.3804, 0.4211, 0.3909, 0.3491, 0.3712, 0.339, 0.3712, 0.3159, 0.3912, 0.3228, 0.2754, 0.2964, 0.3092, 0.3301, 0.2933, 0.3172, 0.3092, 0.3301, 0.3065, 0.3381, 0.2933, 0.3172, 0.6544, 0.5645, 0.6537, 0.5571, 0.662, 0.5617, 0.6537, 0.5571, 0.6736, 0.5632, 0.662, 0.5617, 0.346, 0.4383, 0.3231, 0.3999, 0.3307, 0.3881, 0.3549, 0.4208, 0.3349, 0.4541, 0.3138, 0.4096, 0.3231, 0.3999, 0.346, 0.4383, 0.3617, 0.4021, 0.3367, 0.3746, 0.341, 0.3597, 0.3664, 0.3821, 0.283, 0.4825, 0.2748, 0.4196, 0.2896, 0.4202, 0.3038, 0.4776, 0.321, 0.4675, 0.3026, 0.4166, 0.3138, 0.4096, 0.3349, 0.4541, 0.3379, 0.1811, 0.3145, 0.2116, 0.3021, 0.1942, 0.3212, 0.1519, 0.2754, 0.2964, 0.3109, 0.3211, 0.2945, 0.3125, 0.3109, 0.3211, 0.3092, 0.3301, 0.2945, 0.3125, 0.6537, 0.5571, 0.6539, 0.55, 0.6618, 0.5574, 0.6539, 0.55, 0.6736, 0.5632, 0.6618, 0.5574, 0.3655, 0.2658, 0.3383, 0.2701, 0.3325, 0.2504, 0.3593, 0.2388, 0.3693, 0.2915, 0.3422, 0.2895, 0.3383, 0.2701, 0.3655, 0.2658, 0.3503, 0.2104, 0.3247, 0.2307, 0.3145, 0.2116, 0.3379, 0.1811, 0.3698, 0.3612, 0.3436, 0.3435, 0.3446, 0.3263, 0.3712, 0.339, 0.341, 0.3597, 0.3436, 0.3435, 0.3698, 0.3612, 0.3664, 0.3821, 0.3712, 0.3159, 0.3442, 0.3083, 0.3422, 0.2895, 0.3693, 0.2915, 0.3307, 0.3881, 0.3029, 0.345, 0.3065, 0.3381, 0.3367, 0.3746, 0.3231, 0.3999, 0.2983, 0.3505, 0.3029, 0.345, 0.3307, 0.3881, 0.341, 0.3597, 0.3092, 0.3301, 0.3109, 0.3211, 0.3436, 0.3435, 0.2896, 0.4202, 0.2798, 0.3568, 0.2867, 0.3566, 0.3026, 0.4166, 0.2748, 0.4196, 0.2726, 0.3548, 0.2798, 0.3568, 0.2896, 0.4202, 0.3138, 0.4096, 0.2929, 0.3545, 0.2983, 0.3505, 0.3231, 0.3999, 0.3325, 0.2504, 0.3032, 0.2702, 0.2985, 0.2606, 0.3247, 0.2307, 0.3383, 0.2701, 0.3069, 0.2805, 0.3032, 0.2702, 0.3325, 0.2504, 0.3145, 0.2116, 0.2928, 0.2519, 0.2864, 0.2445, 0.3021, 0.1942, 0.3446, 0.3263, 0.3114, 0.3115, 0.311, 0.3013, 0.3442, 0.3083, 0.3446, 0.3263, 0.3436, 0.3435, 0.3109, 0.3211, 0.3114, 0.3115, 0.3422, 0.2895, 0.3095, 0.2909, 0.3069, 0.2805, 0.3383, 0.2701])
me_sphere.materials.append(mat_material_002)
me_sphere.materials.append(mat_material_003)
me_sphere.use_remesh_preserve_volume = False
me_sphere.use_remesh_preserve_attributes = False
me_sphere.use_mirror_vertex_groups = False
me_sphere.update()

# ---- objects
ob_inside = bpy.data.objects.new('Inside', me_sphere_001)
ob_strawberry = bpy.data.objects.new('Strawberry', me_sphere)

# ---- transforms, parenting, visibility, modifiers, constraints
ob_inside.location = (0.0, 0.0, 0.0)
ob_inside.lineart.crease_threshold = 0.0
_vg = ob_inside.vertex_groups.new(name='Seeds')
_vg = ob_inside.vertex_groups.new(name='Outside')
ob_strawberry.location = (0.0, 0.0, 0.0)
ob_strawberry.lineart.crease_threshold = 0.0
_vg = ob_strawberry.vertex_groups.new(name='Seeds')
_vg = ob_strawberry.vertex_groups.new(name='Outside')

# ---- collection membership
col_collection_1.objects.link(ob_inside)
col_collection_1.objects.link(ob_strawberry)

# ---- scene / render settings (as saved in the file)
scene.frame_start = 1; scene.frame_end = 250; scene.frame_set(1)
scene.render.engine = 'BLENDER_EEVEE_NEXT'
scene.render.resolution_percentage = 50
scene.render.dither_intensity = 0.0
scene.cycles.use_denoising = False
scene.cycles.samples = 128
scene.cycles.sampling_pattern = 'TABULATED_SOBOL'
scene.cycles.light_sampling_threshold = 0.0
scene.cycles.use_adaptive_sampling = False
scene.cycles.use_light_tree = False
scene.cycles.blur_glossy = 0.0
scene.cycles.sample_clamp_indirect = 0.0
scene.view_settings.view_transform = 'Standard'
bpy.context.view_layer.update()

# ---- added for rendering (the .blend has no active camera and no usable light): camera, sun
cam_auto = bpy.data.cameras.new('AutoCamera')
cam_auto.lens = 50.0
cam_auto.sensor_width = 36.0
cam_auto.clip_end = 1000.0
ob_auto_camera = bpy.data.objects.new('AutoCamera', cam_auto)
scene.collection.objects.link(ob_auto_camera)
ob_auto_camera.location = (2.73777, -2.7905, 1.8585)
ob_auto_camera.rotation_euler = (1.09748, -7.21219e-08, 0.694738)
scene.camera = ob_auto_camera
light_auto_sun = bpy.data.lights.new('AutoSun', 'SUN')
light_auto_sun.energy = 3.0
light_auto_sun.angle = 0.0523599
ob_auto_sun = bpy.data.objects.new('AutoSun', light_auto_sun)
scene.collection.objects.link(ob_auto_sun)
ob_auto_sun.rotation_euler = (0.872665, 0.174533, 0.523599)
bpy.context.view_layer.update()
